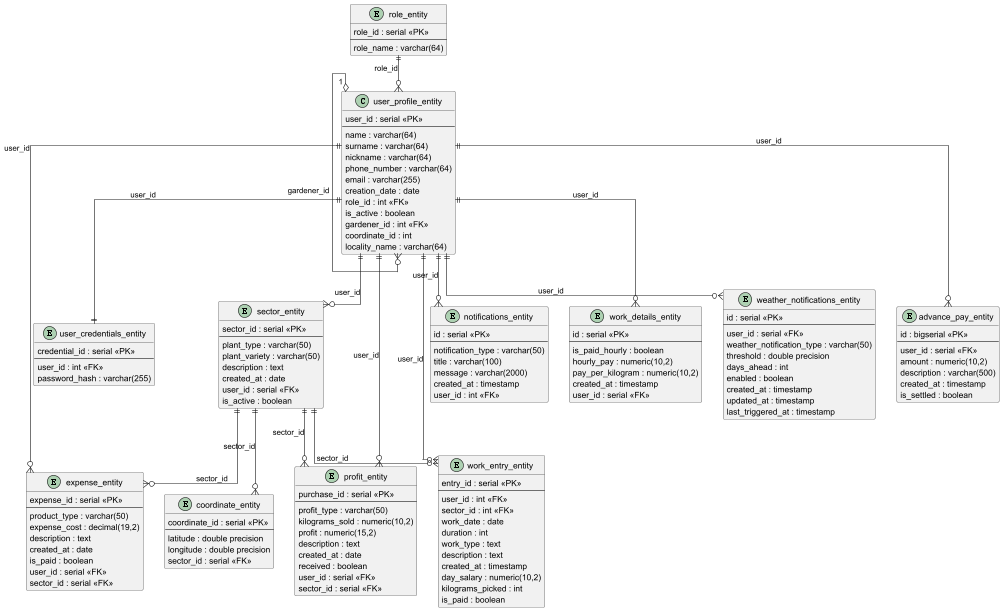

The diagram above was rendered by PlantUML. Its source (embedded in the PNG):
@startuml
skinparam linetype ortho 
entity role_entity {
    role_id : serial <<PK>>
    --
    role_name : varchar(64)
}

class user_profile_entity {
    user_id : serial <<PK>>
    --
    name : varchar(64)
    surname : varchar(64)
    nickname : varchar(64)
    phone_number : varchar(64)
    email : varchar(255)
    creation_date : date
    role_id : int <<FK>>
    is_active : boolean
    gardener_id : int <<FK>>
    coordinate_id : int
    locality_name : varchar(64)
}

entity user_credentials_entity {
    credential_id : serial <<PK>>
    --
    user_id : int <<FK>>
    password_hash : varchar(255)
}

entity sector_entity {
    sector_id : serial <<PK>>
    --
    plant_type : varchar(50)
    plant_variety : varchar(50)
    description : text
    created_at : date
    user_id : serial <<FK>>
    is_active : boolean
}

entity expense_entity {
    expense_id : serial <<PK>>
    --
    product_type : varchar(50)
    expense_cost : decimal(19,2)
    description : text
    created_at : date
    is_paid : boolean
    user_id : serial <<FK>>
    sector_id : serial <<FK>>
}

entity coordinate_entity {
    coordinate_id : serial <<PK>>
    --
    latitude : double precision
    longitude : double precision
    sector_id : serial <<FK>>
}

entity profit_entity {
    purchase_id : serial <<PK>>
    --
    profit_type : varchar(50)
    kilograms_sold : numeric(10,2)
    profit : numeric(15,2)
    description : text
    created_at : date
    received : boolean
    user_id : serial <<FK>>
    sector_id : serial <<FK>>
}

entity work_entry_entity {
    entry_id : serial <<PK>>
    --
    user_id : int <<FK>>
    sector_id : int <<FK>>
    work_date : date
    duration : int
    work_type : text
    description : text
    created_at : timestamp
    day_salary : numeric(10,2)
    kilograms_picked : int
    is_paid : boolean
}

entity notifications_entity {
    id : serial <<PK>>
    --
    notification_type : varchar(50)
    title : varchar(100)
    message : varchar(2000)
    created_at : timestamp
    user_id : int <<FK>>
}

entity work_details_entity {
    id : serial <<PK>>
    --
    is_paid_hourly : boolean
    hourly_pay : numeric(10,2)
    pay_per_kilogram : numeric(10,2)
    created_at : timestamp
    user_id : serial <<FK>>
}

entity weather_notifications_entity {
    id : serial <<PK>>
    --
    user_id : serial <<FK>>
    weather_notification_type : varchar(50)
    threshold : double precision
    days_ahead : int
    enabled : boolean
    created_at : timestamp
    updated_at : timestamp
    last_triggered_at : timestamp
}

entity advance_pay_entity {
    id : bigserial <<PK>>
    --
    user_id : serial <<FK>>
    amount : numeric(10,2)
    description : varchar(500)
    created_at : timestamp
    is_settled : boolean
}

role_entity ||--o{ user_profile_entity : "role_id"

user_profile_entity "1" o--o{ user_profile_entity : "gardener_id"

user_profile_entity ||--|| user_credentials_entity : "user_id"
user_profile_entity ||--o{ sector_entity : "user_id"
user_profile_entity ||--o{ expense_entity : "user_id"
user_profile_entity ||--o{ profit_entity : "user_id"
user_profile_entity ||--o{ work_entry_entity : "user_id"
user_profile_entity ||--o{ notifications_entity : "user_id"
user_profile_entity ||--o{ work_details_entity : "user_id"
user_profile_entity ||--o{ weather_notifications_entity : "user_id"
user_profile_entity ||--o{ advance_pay_entity : "user_id"

sector_entity ||--o{ expense_entity : "sector_id"
sector_entity ||--o{ coordinate_entity : "sector_id"
sector_entity ||--o{ profit_entity : "sector_id"
sector_entity ||--o{ work_entry_entity : "sector_id"

@enduml